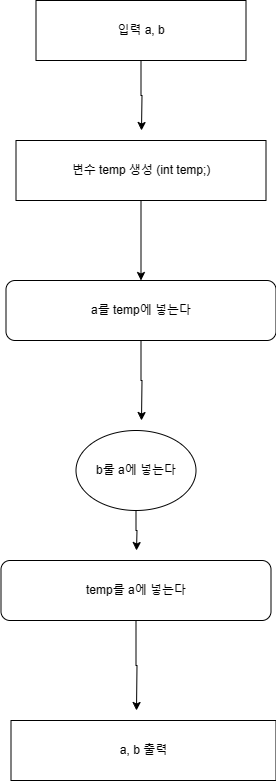

The diagram above was exported from draw.io. Its source (the exported page's mxGraphModel, read from the mxfile embedded in the PNG):
<mxGraphModel dx="1066" dy="925" grid="1" gridSize="10" guides="1" tooltips="1" connect="1" arrows="1" fold="1" page="1" pageScale="1" pageWidth="827" pageHeight="1169" math="0" shadow="0">
  <root>
    <mxCell id="0" />
    <mxCell id="1" parent="0" />
    <mxCell id="nlr28ZlLyvu4G-ovqbZX-18" style="edgeStyle=orthogonalEdgeStyle;rounded=0;orthogonalLoop=1;jettySize=auto;html=1;exitX=0.5;exitY=1;exitDx=0;exitDy=0;entryX=0.5;entryY=0;entryDx=0;entryDy=0;" parent="1" source="nlr28ZlLyvu4G-ovqbZX-1" target="nlr28ZlLyvu4G-ovqbZX-2" edge="1">
      <mxGeometry relative="1" as="geometry" />
    </mxCell>
    <mxCell id="nlr28ZlLyvu4G-ovqbZX-1" value="변수 temp 생성 (int temp;)" style="rounded=0;whiteSpace=wrap;html=1;" parent="1" vertex="1">
      <mxGeometry x="57.5" y="210" width="250" height="60" as="geometry" />
    </mxCell>
    <mxCell id="nlr28ZlLyvu4G-ovqbZX-19" style="edgeStyle=orthogonalEdgeStyle;rounded=0;orthogonalLoop=1;jettySize=auto;html=1;exitX=0.5;exitY=1;exitDx=0;exitDy=0;" parent="1" source="nlr28ZlLyvu4G-ovqbZX-2" edge="1">
      <mxGeometry relative="1" as="geometry">
        <mxPoint x="183" y="490" as="targetPoint" />
      </mxGeometry>
    </mxCell>
    <mxCell id="nlr28ZlLyvu4G-ovqbZX-2" value="a를 temp에 넣는다" style="rounded=1;whiteSpace=wrap;html=1;" parent="1" vertex="1">
      <mxGeometry x="47.5" y="350" width="270" height="60" as="geometry" />
    </mxCell>
    <mxCell id="nlr28ZlLyvu4G-ovqbZX-20" style="edgeStyle=orthogonalEdgeStyle;rounded=0;orthogonalLoop=1;jettySize=auto;html=1;exitX=0.5;exitY=1;exitDx=0;exitDy=0;" parent="1" source="nlr28ZlLyvu4G-ovqbZX-4" edge="1">
      <mxGeometry relative="1" as="geometry">
        <mxPoint x="178" y="620" as="targetPoint" />
      </mxGeometry>
    </mxCell>
    <mxCell id="nlr28ZlLyvu4G-ovqbZX-4" value="b룰 a에 넣는다" style="ellipse;whiteSpace=wrap;html=1;" parent="1" vertex="1">
      <mxGeometry x="117.5" y="500" width="120" height="80" as="geometry" />
    </mxCell>
    <mxCell id="nlr28ZlLyvu4G-ovqbZX-21" style="edgeStyle=orthogonalEdgeStyle;rounded=0;orthogonalLoop=1;jettySize=auto;html=1;exitX=0.5;exitY=1;exitDx=0;exitDy=0;" parent="1" source="nlr28ZlLyvu4G-ovqbZX-5" edge="1">
      <mxGeometry relative="1" as="geometry">
        <mxPoint x="178" y="780" as="targetPoint" />
      </mxGeometry>
    </mxCell>
    <mxCell id="nlr28ZlLyvu4G-ovqbZX-5" value="temp를 a에 넣는다" style="rounded=1;whiteSpace=wrap;html=1;" parent="1" vertex="1">
      <mxGeometry x="42.5" y="630" width="270" height="60" as="geometry" />
    </mxCell>
    <mxCell id="nlr28ZlLyvu4G-ovqbZX-6" value="a, b 출력" style="rounded=0;whiteSpace=wrap;html=1;" parent="1" vertex="1">
      <mxGeometry x="52.5" y="790" width="265" height="60" as="geometry" />
    </mxCell>
    <mxCell id="nlr28ZlLyvu4G-ovqbZX-17" style="edgeStyle=orthogonalEdgeStyle;rounded=0;orthogonalLoop=1;jettySize=auto;html=1;exitX=0.5;exitY=1;exitDx=0;exitDy=0;" parent="1" source="nlr28ZlLyvu4G-ovqbZX-16" edge="1">
      <mxGeometry relative="1" as="geometry">
        <mxPoint x="183" y="200" as="targetPoint" />
      </mxGeometry>
    </mxCell>
    <mxCell id="nlr28ZlLyvu4G-ovqbZX-16" value="입력 a, b" style="rounded=0;whiteSpace=wrap;html=1;" parent="1" vertex="1">
      <mxGeometry x="77.5" y="70" width="210" height="60" as="geometry" />
    </mxCell>
  </root>
</mxGraphModel>